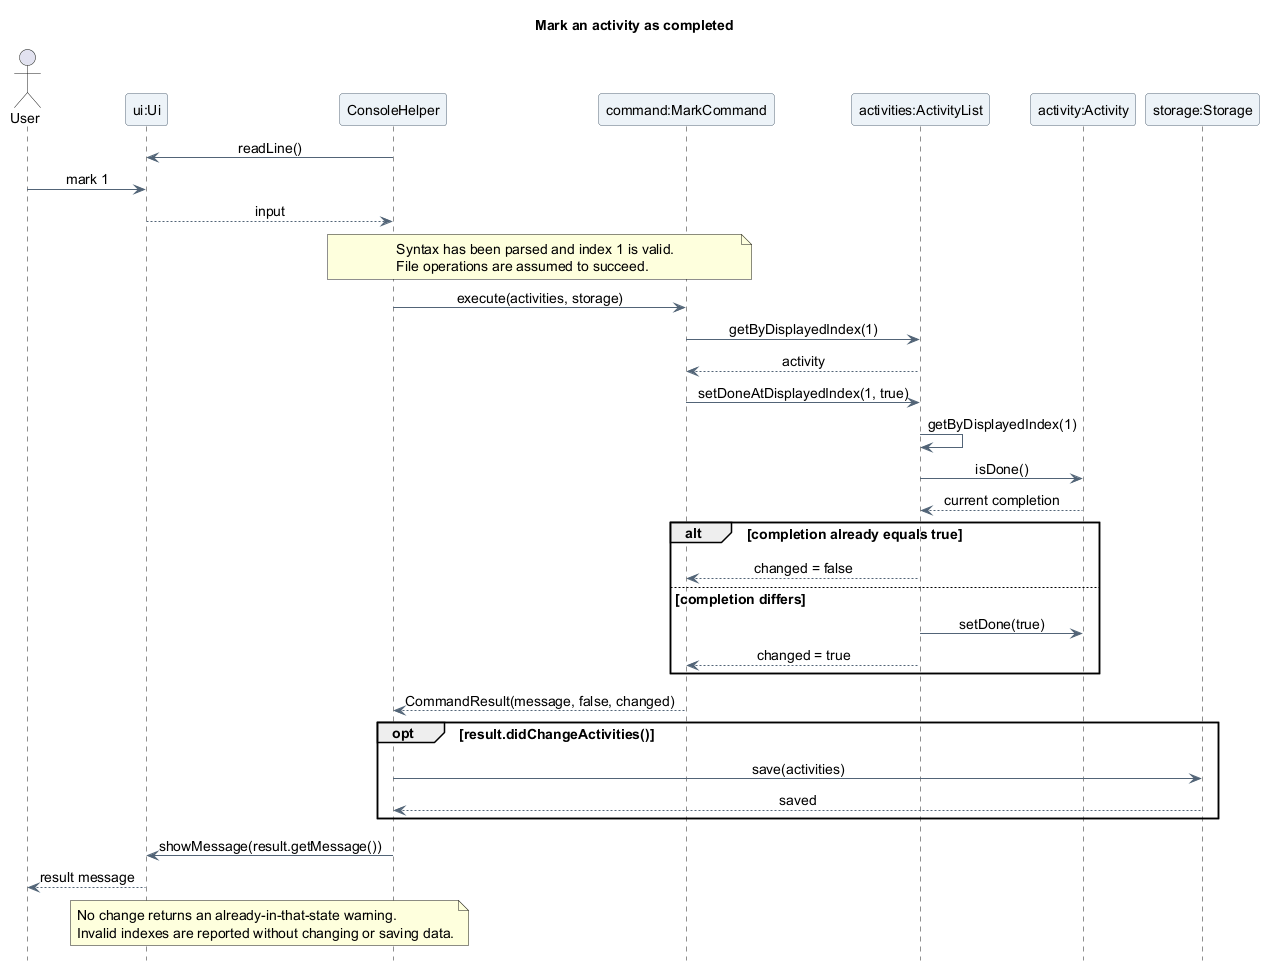

The diagram above was rendered by PlantUML. Its source (embedded in the PNG):
@startuml
title Mark an activity as completed
skinparam backgroundColor white
skinparam shadowing false
skinparam defaultFontName SansSerif
skinparam defaultFontSize 14
skinparam ArrowColor #526477
skinparam ParticipantBackgroundColor #EDF3F8
skinparam ParticipantBorderColor #526477
skinparam sequenceMessageAlign center
hide footbox

actor "User" as User
participant "ui:Ui" as UI
participant "ConsoleHelper" as Console
participant "command:MarkCommand" as Query
participant "activities:ActivityList" as Activities
participant "activity:Activity" as Activity
participant "storage:Storage" as Storage

Console -> UI : readLine()
User -> UI : mark 1
UI --> Console : input

note over Console, Query
  Syntax has been parsed and index 1 is valid.
  File operations are assumed to succeed.
end note
Console -> Query : execute(activities, storage)
Query -> Activities : getByDisplayedIndex(1)
Activities --> Query : activity
Query -> Activities : setDoneAtDisplayedIndex(1, true)
Activities -> Activities : getByDisplayedIndex(1)
Activities -> Activity : isDone()
Activity --> Activities : current completion
alt completion already equals true
  Activities --> Query : changed = false
else completion differs
  Activities -> Activity : setDone(true)
  Activities --> Query : changed = true
end
Query --> Console : CommandResult(message, false, changed)
opt result.didChangeActivities()
  Console -> Storage : save(activities)
  Storage --> Console : saved
end
Console -> UI : showMessage(result.getMessage())
UI --> User : result message
note over Console, UI
  No change returns an already-in-that-state warning.
  Invalid indexes are reported without changing or saving data.
end note
@enduml